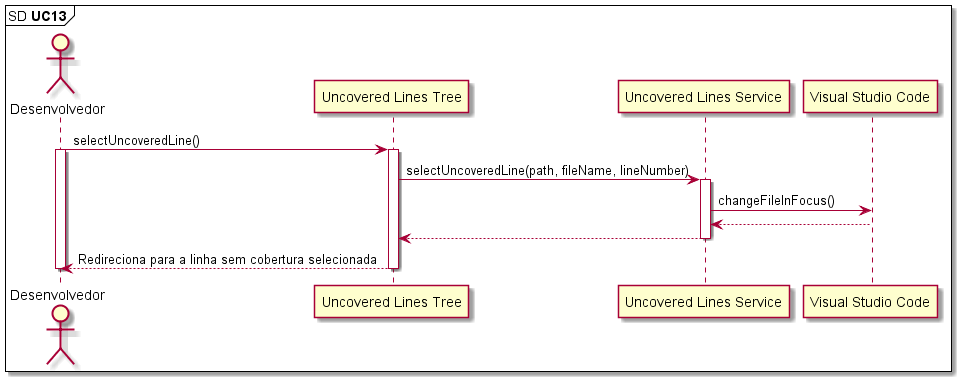

The diagram above was rendered by PlantUML. Its source (embedded in the PNG):
@startuml

mainframe SD **UC13** 

'UC13: Como desenvolvedor, desejo selecionar uma das linhas listadas como sem cobertura.

actor       Desenvolvedor             as Dev
participant "Uncovered Lines Tree"    as UncoveredLinesTree
participant "Uncovered Lines Service" as UncoveredLinesService
participant "Visual Studio Code"      as VSCode

Dev -> UncoveredLinesTree: selectUncoveredLine()
activate Dev
activate UncoveredLinesTree

UncoveredLinesTree -> UncoveredLinesService: selectUncoveredLine(path, fileName, lineNumber)
activate UncoveredLinesService

UncoveredLinesService -> VSCode: changeFileInFocus()
UncoveredLinesService <-- VSCode

UncoveredLinesTree <-- UncoveredLinesService
deactivate UncoveredLinesService

Dev <-- UncoveredLinesTree: Redireciona para a linha sem cobertura selecionada
deactivate Dev
deactivate UncoveredLinesTree

@enduml